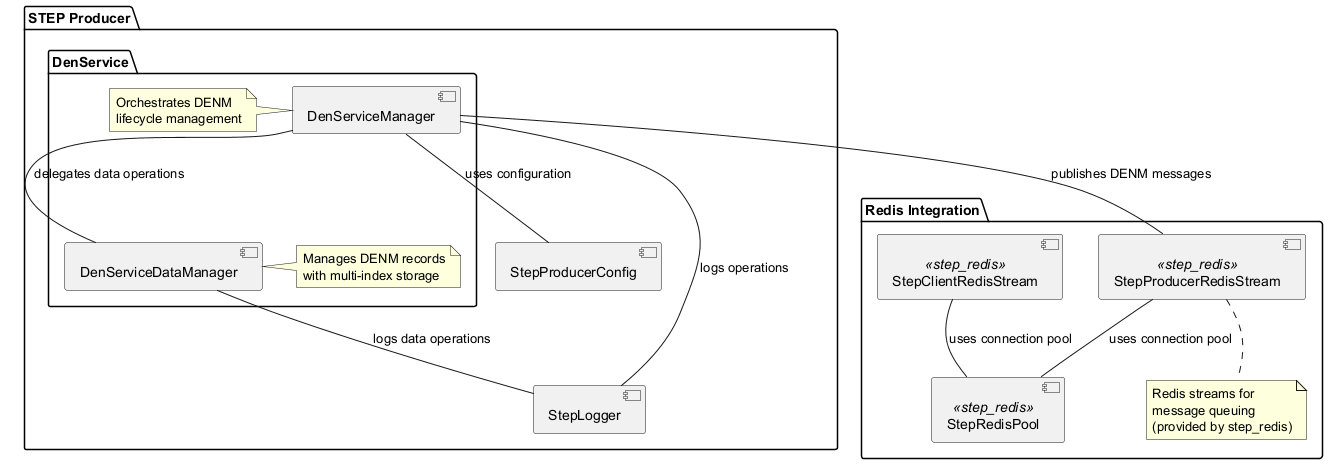

The diagram above was rendered by PlantUML. Its source (embedded in the PNG):
@startuml
package "STEP Producer" {
   package "DenService" {
      [DenServiceManager] as DSM
      [DenServiceDataManager] as DSDM
      note left of DSM
         Orchestrates DENM
         lifecycle management
      end note
      note right of DSDM
         Manages DENM records
         with multi-index storage
      end note
   }
   [StepProducerConfig] as Config
   [StepLogger] as Logger
}
package "Redis Integration" {
   [StepRedisPool] as RedisPool <<step_redis>>
   [StepProducerRedisStream] as ProducerRedisStream <<step_redis>>
   [StepClientRedisStream] as ClientRedisStream <<step_redis>>
   note bottom of ProducerRedisStream
      Redis streams for
      message queuing
      (provided by step_redis)
   end note
}
DSM -- DSDM : delegates data operations
DSM -- ProducerRedisStream : publishes DENM messages
DSM -- Logger : logs operations
DSM -- Config : uses configuration
DSDM -- Logger : logs data operations
ProducerRedisStream -- RedisPool : uses connection pool
ClientRedisStream -- RedisPool : uses connection pool
@enduml